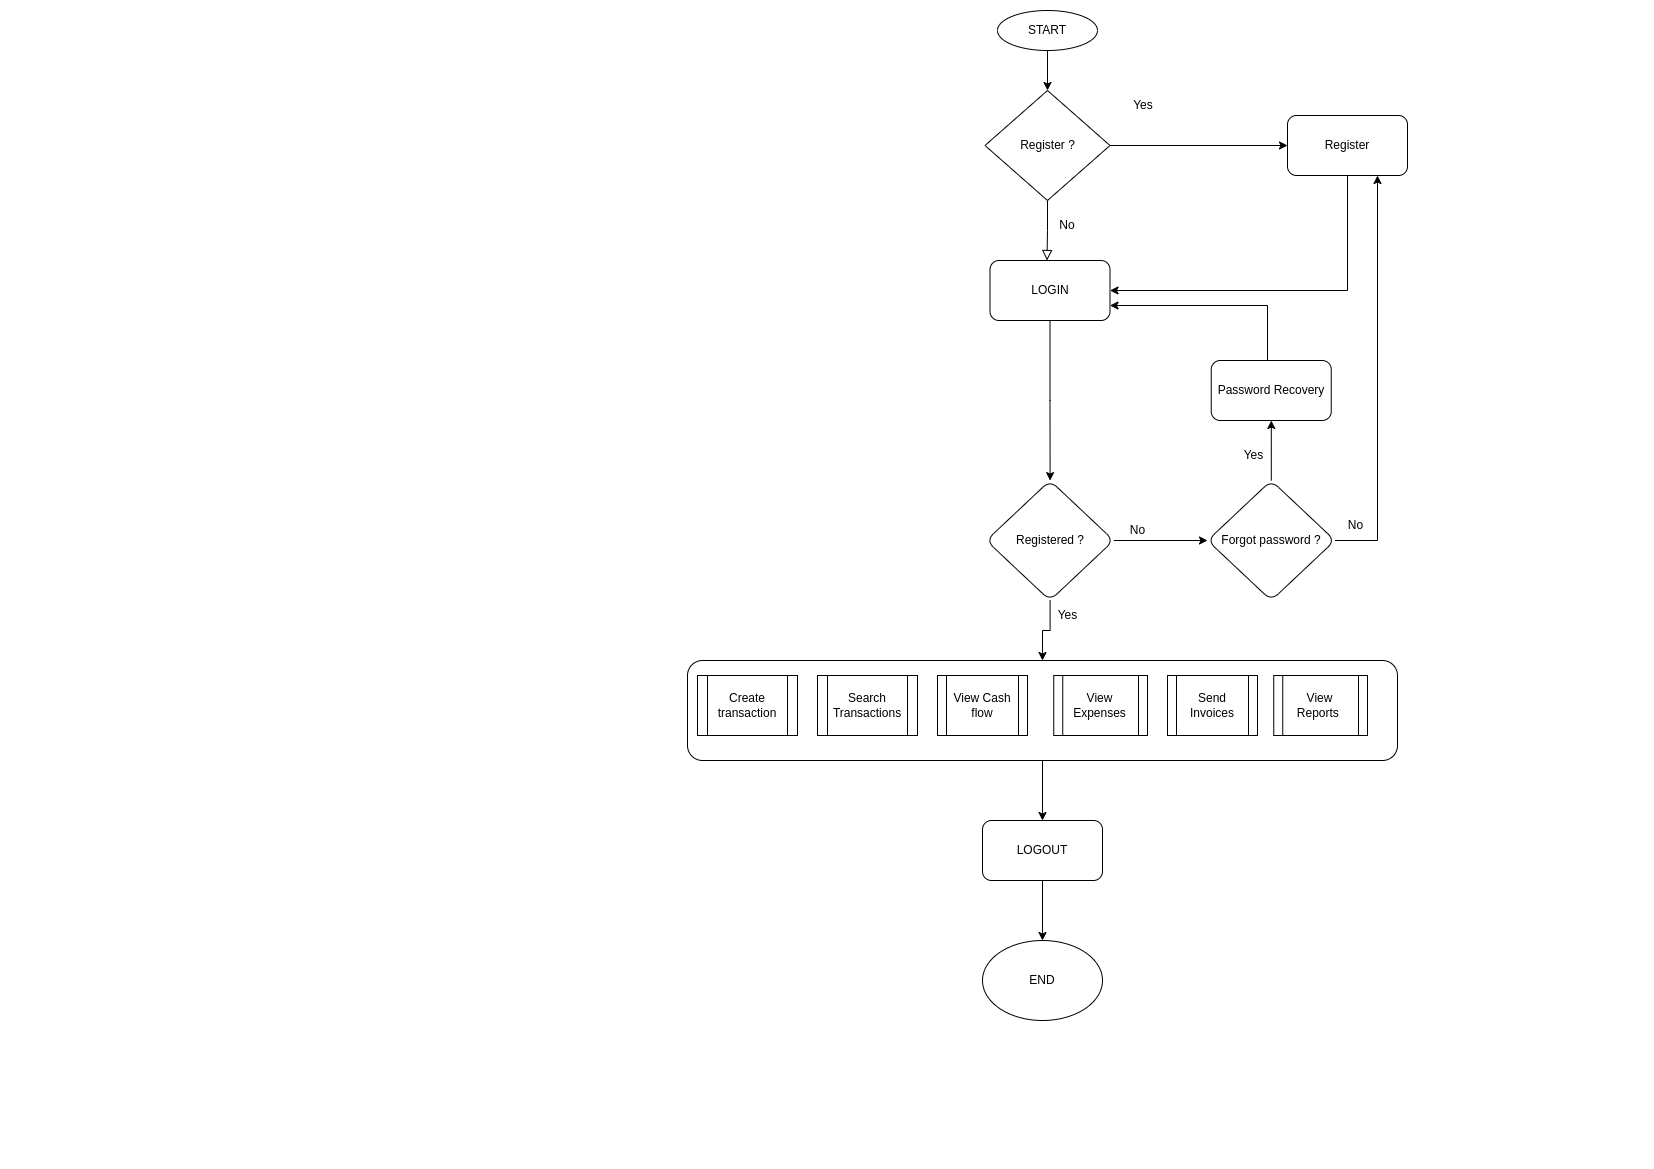

The diagram above was exported from draw.io. Its source (the exported page's mxGraphModel, read from the mxfile embedded in the PNG):
<mxGraphModel dx="1707" dy="395" grid="1" gridSize="10" guides="1" tooltips="1" connect="1" arrows="1" fold="1" page="1" pageScale="1" pageWidth="827" pageHeight="1169" math="0" shadow="0">
  <root>
    <mxCell id="WIyWlLk6GJQsqaUBKTNV-0" />
    <mxCell id="WIyWlLk6GJQsqaUBKTNV-1" parent="WIyWlLk6GJQsqaUBKTNV-0" />
    <mxCell id="WIyWlLk6GJQsqaUBKTNV-2" value="" style="rounded=0;html=1;jettySize=auto;orthogonalLoop=1;fontSize=11;endArrow=block;endFill=0;endSize=8;strokeWidth=1;shadow=0;labelBackgroundColor=none;edgeStyle=orthogonalEdgeStyle;exitX=0.5;exitY=1;exitDx=0;exitDy=0;" parent="WIyWlLk6GJQsqaUBKTNV-1" source="p1QtxYIEcCT5IvFQ0n1u-8" edge="1">
      <mxGeometry relative="1" as="geometry">
        <mxPoint x="219.5" y="220" as="sourcePoint" />
        <mxPoint x="219.5" y="260" as="targetPoint" />
      </mxGeometry>
    </mxCell>
    <mxCell id="p1QtxYIEcCT5IvFQ0n1u-0" value="" style="ellipse;whiteSpace=wrap;html=1;" vertex="1" parent="WIyWlLk6GJQsqaUBKTNV-1">
      <mxGeometry x="170" y="10" width="100" height="40" as="geometry" />
    </mxCell>
    <mxCell id="p1QtxYIEcCT5IvFQ0n1u-1" value="" style="endArrow=classic;html=1;rounded=0;exitX=0.5;exitY=1;exitDx=0;exitDy=0;entryX=0.5;entryY=0;entryDx=0;entryDy=0;" edge="1" parent="WIyWlLk6GJQsqaUBKTNV-1" source="p1QtxYIEcCT5IvFQ0n1u-0">
      <mxGeometry width="50" height="50" relative="1" as="geometry">
        <mxPoint x="320" y="150" as="sourcePoint" />
        <mxPoint x="220" y="90" as="targetPoint" />
      </mxGeometry>
    </mxCell>
    <mxCell id="p1QtxYIEcCT5IvFQ0n1u-2" value="START" style="text;html=1;strokeColor=none;fillColor=none;align=center;verticalAlign=middle;whiteSpace=wrap;rounded=0;" vertex="1" parent="WIyWlLk6GJQsqaUBKTNV-1">
      <mxGeometry x="190" y="15" width="60" height="30" as="geometry" />
    </mxCell>
    <mxCell id="p1QtxYIEcCT5IvFQ0n1u-8" value="Register ?" style="rhombus;whiteSpace=wrap;html=1;" vertex="1" parent="WIyWlLk6GJQsqaUBKTNV-1">
      <mxGeometry x="157.5" y="90" width="125" height="110" as="geometry" />
    </mxCell>
    <mxCell id="p1QtxYIEcCT5IvFQ0n1u-13" value="" style="endArrow=classic;html=1;rounded=0;exitX=1;exitY=0.5;exitDx=0;exitDy=0;entryX=0;entryY=0.5;entryDx=0;entryDy=0;" edge="1" parent="WIyWlLk6GJQsqaUBKTNV-1" source="p1QtxYIEcCT5IvFQ0n1u-8" target="p1QtxYIEcCT5IvFQ0n1u-16">
      <mxGeometry width="50" height="50" relative="1" as="geometry">
        <mxPoint x="330" y="190" as="sourcePoint" />
        <mxPoint x="350" y="145" as="targetPoint" />
      </mxGeometry>
    </mxCell>
    <mxCell id="p1QtxYIEcCT5IvFQ0n1u-14" value="Yes" style="text;html=1;strokeColor=none;fillColor=none;align=center;verticalAlign=middle;whiteSpace=wrap;rounded=0;" vertex="1" parent="WIyWlLk6GJQsqaUBKTNV-1">
      <mxGeometry x="286.25" y="90" width="60" height="30" as="geometry" />
    </mxCell>
    <mxCell id="p1QtxYIEcCT5IvFQ0n1u-15" value="No" style="text;html=1;strokeColor=none;fillColor=none;align=center;verticalAlign=middle;whiteSpace=wrap;rounded=0;" vertex="1" parent="WIyWlLk6GJQsqaUBKTNV-1">
      <mxGeometry x="210" y="210" width="60" height="30" as="geometry" />
    </mxCell>
    <mxCell id="p1QtxYIEcCT5IvFQ0n1u-16" value="Register" style="rounded=1;whiteSpace=wrap;html=1;" vertex="1" parent="WIyWlLk6GJQsqaUBKTNV-1">
      <mxGeometry x="460" y="115" width="120" height="60" as="geometry" />
    </mxCell>
    <mxCell id="p1QtxYIEcCT5IvFQ0n1u-21" value="" style="edgeStyle=orthogonalEdgeStyle;rounded=0;orthogonalLoop=1;jettySize=auto;html=1;" edge="1" parent="WIyWlLk6GJQsqaUBKTNV-1" source="p1QtxYIEcCT5IvFQ0n1u-19" target="p1QtxYIEcCT5IvFQ0n1u-20">
      <mxGeometry relative="1" as="geometry" />
    </mxCell>
    <mxCell id="p1QtxYIEcCT5IvFQ0n1u-19" value="LOGIN" style="rounded=1;whiteSpace=wrap;html=1;" vertex="1" parent="WIyWlLk6GJQsqaUBKTNV-1">
      <mxGeometry x="162.5" y="260" width="120" height="60" as="geometry" />
    </mxCell>
    <mxCell id="p1QtxYIEcCT5IvFQ0n1u-27" value="" style="edgeStyle=orthogonalEdgeStyle;rounded=0;orthogonalLoop=1;jettySize=auto;html=1;" edge="1" parent="WIyWlLk6GJQsqaUBKTNV-1" source="p1QtxYIEcCT5IvFQ0n1u-20" target="p1QtxYIEcCT5IvFQ0n1u-26">
      <mxGeometry relative="1" as="geometry" />
    </mxCell>
    <mxCell id="p1QtxYIEcCT5IvFQ0n1u-34" value="" style="edgeStyle=orthogonalEdgeStyle;rounded=0;orthogonalLoop=1;jettySize=auto;html=1;" edge="1" parent="WIyWlLk6GJQsqaUBKTNV-1" source="p1QtxYIEcCT5IvFQ0n1u-20" target="p1QtxYIEcCT5IvFQ0n1u-33">
      <mxGeometry relative="1" as="geometry" />
    </mxCell>
    <mxCell id="p1QtxYIEcCT5IvFQ0n1u-20" value="Registered ?" style="rhombus;whiteSpace=wrap;html=1;rounded=1;" vertex="1" parent="WIyWlLk6GJQsqaUBKTNV-1">
      <mxGeometry x="158.75" y="480" width="127.5" height="120" as="geometry" />
    </mxCell>
    <mxCell id="p1QtxYIEcCT5IvFQ0n1u-25" value="" style="endArrow=classic;html=1;rounded=0;exitX=0.5;exitY=1;exitDx=0;exitDy=0;entryX=1;entryY=0.5;entryDx=0;entryDy=0;" edge="1" parent="WIyWlLk6GJQsqaUBKTNV-1" source="p1QtxYIEcCT5IvFQ0n1u-16" target="p1QtxYIEcCT5IvFQ0n1u-19">
      <mxGeometry width="50" height="50" relative="1" as="geometry">
        <mxPoint x="330" y="330" as="sourcePoint" />
        <mxPoint x="380" y="280" as="targetPoint" />
        <Array as="points">
          <mxPoint x="520" y="290" />
        </Array>
      </mxGeometry>
    </mxCell>
    <mxCell id="p1QtxYIEcCT5IvFQ0n1u-49" value="" style="edgeStyle=orthogonalEdgeStyle;rounded=0;orthogonalLoop=1;jettySize=auto;html=1;" edge="1" parent="WIyWlLk6GJQsqaUBKTNV-1" source="p1QtxYIEcCT5IvFQ0n1u-26" target="p1QtxYIEcCT5IvFQ0n1u-48">
      <mxGeometry relative="1" as="geometry" />
    </mxCell>
    <mxCell id="p1QtxYIEcCT5IvFQ0n1u-26" value="" style="whiteSpace=wrap;html=1;rounded=1;" vertex="1" parent="WIyWlLk6GJQsqaUBKTNV-1">
      <mxGeometry x="-140" y="660" width="710" height="100" as="geometry" />
    </mxCell>
    <mxCell id="p1QtxYIEcCT5IvFQ0n1u-28" value="Create transaction" style="shape=process;whiteSpace=wrap;html=1;backgroundOutline=1;" vertex="1" parent="WIyWlLk6GJQsqaUBKTNV-1">
      <mxGeometry x="-130" y="675" width="100" height="60" as="geometry" />
    </mxCell>
    <mxCell id="p1QtxYIEcCT5IvFQ0n1u-29" value="Search Transactions" style="shape=process;whiteSpace=wrap;html=1;backgroundOutline=1;" vertex="1" parent="WIyWlLk6GJQsqaUBKTNV-1">
      <mxGeometry x="-10" y="675" width="100" height="60" as="geometry" />
    </mxCell>
    <mxCell id="p1QtxYIEcCT5IvFQ0n1u-30" value="View Cash flow" style="shape=process;whiteSpace=wrap;html=1;backgroundOutline=1;" vertex="1" parent="WIyWlLk6GJQsqaUBKTNV-1">
      <mxGeometry x="110" y="675" width="90" height="60" as="geometry" />
    </mxCell>
    <mxCell id="p1QtxYIEcCT5IvFQ0n1u-31" value="View Expenses" style="shape=process;whiteSpace=wrap;html=1;backgroundOutline=1;" vertex="1" parent="WIyWlLk6GJQsqaUBKTNV-1">
      <mxGeometry x="226.25" y="675" width="93.75" height="60" as="geometry" />
    </mxCell>
    <mxCell id="p1QtxYIEcCT5IvFQ0n1u-40" value="" style="edgeStyle=orthogonalEdgeStyle;rounded=0;orthogonalLoop=1;jettySize=auto;html=1;" edge="1" parent="WIyWlLk6GJQsqaUBKTNV-1" source="p1QtxYIEcCT5IvFQ0n1u-33" target="p1QtxYIEcCT5IvFQ0n1u-39">
      <mxGeometry relative="1" as="geometry" />
    </mxCell>
    <mxCell id="p1QtxYIEcCT5IvFQ0n1u-33" value="Forgot password ?" style="rhombus;whiteSpace=wrap;html=1;rounded=1;" vertex="1" parent="WIyWlLk6GJQsqaUBKTNV-1">
      <mxGeometry x="380" y="480" width="127.5" height="120" as="geometry" />
    </mxCell>
    <mxCell id="p1QtxYIEcCT5IvFQ0n1u-37" value="" style="endArrow=classic;html=1;rounded=0;entryX=0.75;entryY=1;entryDx=0;entryDy=0;" edge="1" parent="WIyWlLk6GJQsqaUBKTNV-1" target="p1QtxYIEcCT5IvFQ0n1u-16">
      <mxGeometry width="50" height="50" relative="1" as="geometry">
        <mxPoint x="507.5" y="540" as="sourcePoint" />
        <mxPoint x="550" y="200" as="targetPoint" />
        <Array as="points">
          <mxPoint x="550" y="540" />
        </Array>
      </mxGeometry>
    </mxCell>
    <mxCell id="p1QtxYIEcCT5IvFQ0n1u-39" value="Password Recovery" style="whiteSpace=wrap;html=1;rounded=1;" vertex="1" parent="WIyWlLk6GJQsqaUBKTNV-1">
      <mxGeometry x="383.75" y="360" width="120" height="60" as="geometry" />
    </mxCell>
    <mxCell id="p1QtxYIEcCT5IvFQ0n1u-41" value="" style="endArrow=classic;html=1;rounded=0;entryX=1;entryY=0.75;entryDx=0;entryDy=0;" edge="1" parent="WIyWlLk6GJQsqaUBKTNV-1" target="p1QtxYIEcCT5IvFQ0n1u-19">
      <mxGeometry width="50" height="50" relative="1" as="geometry">
        <mxPoint x="440" y="360" as="sourcePoint" />
        <mxPoint x="490" y="310" as="targetPoint" />
        <Array as="points">
          <mxPoint x="440" y="305" />
        </Array>
      </mxGeometry>
    </mxCell>
    <mxCell id="p1QtxYIEcCT5IvFQ0n1u-42" value="Yes" style="text;html=1;align=center;verticalAlign=middle;resizable=0;points=[];autosize=1;strokeColor=none;fillColor=none;" vertex="1" parent="WIyWlLk6GJQsqaUBKTNV-1">
      <mxGeometry x="406.25" y="440" width="40" height="30" as="geometry" />
    </mxCell>
    <mxCell id="p1QtxYIEcCT5IvFQ0n1u-43" value="No" style="text;html=1;align=center;verticalAlign=middle;resizable=0;points=[];autosize=1;strokeColor=none;fillColor=none;" vertex="1" parent="WIyWlLk6GJQsqaUBKTNV-1">
      <mxGeometry x="507.5" y="510" width="40" height="30" as="geometry" />
    </mxCell>
    <mxCell id="p1QtxYIEcCT5IvFQ0n1u-47" value="Send Invoices" style="shape=process;whiteSpace=wrap;html=1;backgroundOutline=1;" vertex="1" parent="WIyWlLk6GJQsqaUBKTNV-1">
      <mxGeometry x="340" y="675" width="90" height="60" as="geometry" />
    </mxCell>
    <mxCell id="p1QtxYIEcCT5IvFQ0n1u-48" value="LOGOUT" style="whiteSpace=wrap;html=1;rounded=1;" vertex="1" parent="WIyWlLk6GJQsqaUBKTNV-1">
      <mxGeometry x="155" y="820" width="120" height="60" as="geometry" />
    </mxCell>
    <mxCell id="p1QtxYIEcCT5IvFQ0n1u-52" value="END" style="ellipse;whiteSpace=wrap;html=1;" vertex="1" parent="WIyWlLk6GJQsqaUBKTNV-1">
      <mxGeometry x="155" y="940" width="120" height="80" as="geometry" />
    </mxCell>
    <mxCell id="p1QtxYIEcCT5IvFQ0n1u-54" value="View Reports&amp;nbsp;" style="shape=process;whiteSpace=wrap;html=1;backgroundOutline=1;" vertex="1" parent="WIyWlLk6GJQsqaUBKTNV-1">
      <mxGeometry x="446.25" y="675" width="93.75" height="60" as="geometry" />
    </mxCell>
    <mxCell id="p1QtxYIEcCT5IvFQ0n1u-56" value="" style="endArrow=classic;html=1;rounded=0;entryX=0.5;entryY=0;entryDx=0;entryDy=0;exitX=0.5;exitY=1;exitDx=0;exitDy=0;" edge="1" parent="WIyWlLk6GJQsqaUBKTNV-1" source="p1QtxYIEcCT5IvFQ0n1u-48" target="p1QtxYIEcCT5IvFQ0n1u-52">
      <mxGeometry width="50" height="50" relative="1" as="geometry">
        <mxPoint x="230" y="900" as="sourcePoint" />
        <mxPoint x="280" y="850" as="targetPoint" />
      </mxGeometry>
    </mxCell>
    <mxCell id="p1QtxYIEcCT5IvFQ0n1u-57" value="No" style="text;html=1;align=center;verticalAlign=middle;resizable=0;points=[];autosize=1;strokeColor=none;fillColor=none;" vertex="1" parent="WIyWlLk6GJQsqaUBKTNV-1">
      <mxGeometry x="290" y="515" width="40" height="30" as="geometry" />
    </mxCell>
    <mxCell id="p1QtxYIEcCT5IvFQ0n1u-58" value="Yes" style="text;html=1;align=center;verticalAlign=middle;resizable=0;points=[];autosize=1;strokeColor=none;fillColor=none;" vertex="1" parent="WIyWlLk6GJQsqaUBKTNV-1">
      <mxGeometry x="220" y="600" width="40" height="30" as="geometry" />
    </mxCell>
  </root>
</mxGraphModel>